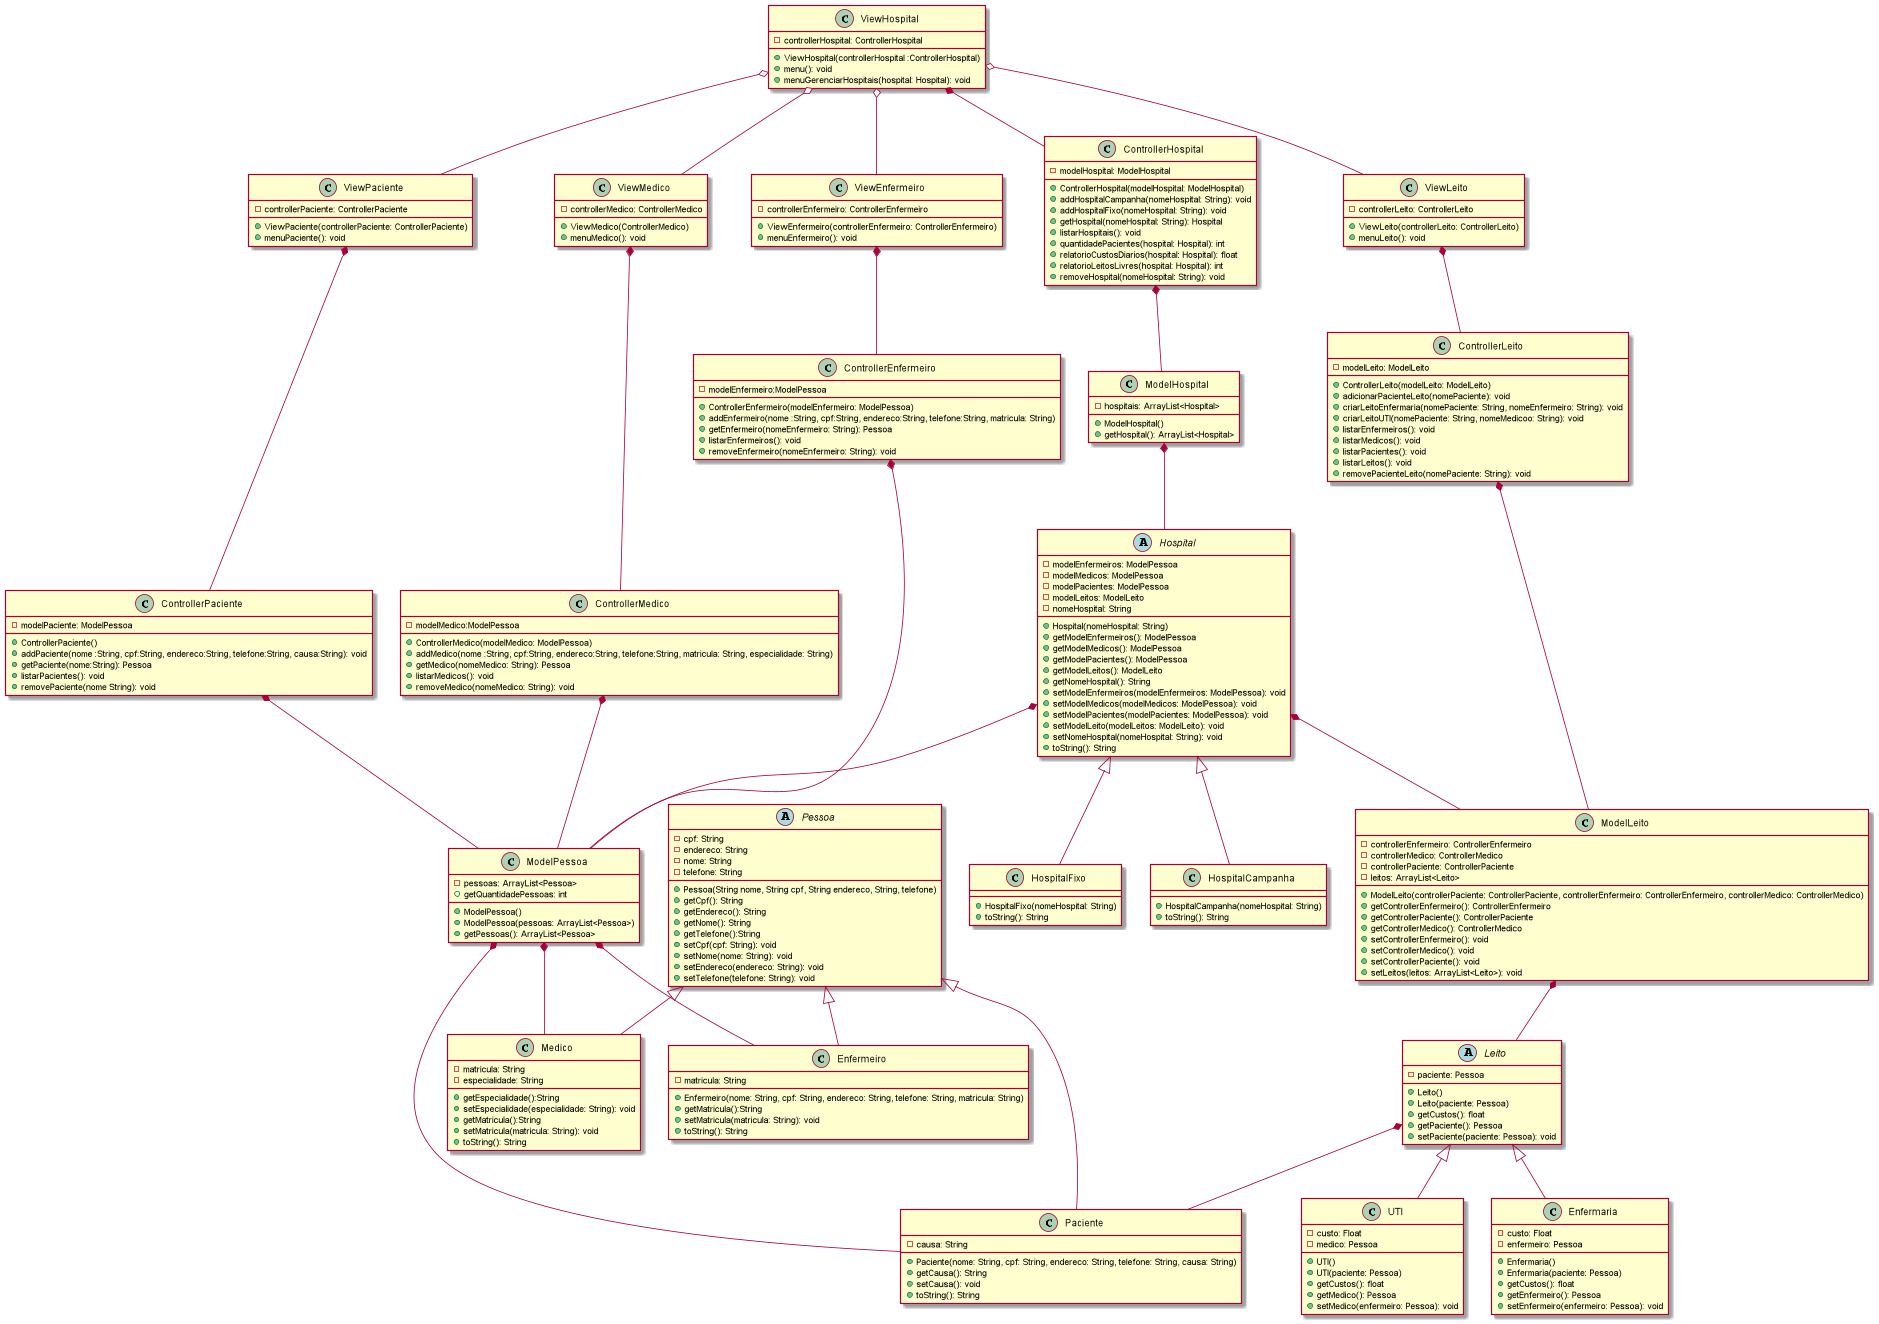

The diagram above was rendered by PlantUML. Its source (embedded in the PNG):
@startuml

Abstract Class Pessoa
{
    - cpf: String
    - endereco: String
    - nome: String
    - telefone: String
    + Pessoa(String nome, String cpf, String endereco, String, telefone)
    + getCpf(): String
    + getEndereco(): String
    + getNome(): String
    + getTelefone():String
    + setCpf(cpf: String): void
    + setNome(nome: String): void
    + setEndereco(endereco: String): void
    + setTelefone(telefone: String): void
}

class Enfermeiro
{
    - matricula: String
    + Enfermeiro(nome: String, cpf: String, endereco: String, telefone: String, matricula: String)
    + getMatricula():String
    + setMatricula(matricula: String): void
    + toString(): String
}

class Medico
{
    - matricula: String
    - especialidade: String
    + getEspecialidade():String
    + setEspecialidade(especialidade: String): void
    + getMatricula():String
    + setMatricula(matricula: String): void
    + toString(): String
}

class Paciente
{
    - causa: String
    + Paciente(nome: String, cpf: String, endereco: String, telefone: String, causa: String)
    + getCausa(): String
    + setCausa(): void
    + toString(): String
}

Pessoa <|-- Enfermeiro
Pessoa <|-- Medico
Pessoa <|-- Paciente

Abstract class Leito
{
    - paciente: Pessoa
    + Leito()
    + Leito(paciente: Pessoa)
    + getCustos(): float
    + getPaciente(): Pessoa
    + setPaciente(paciente: Pessoa): void
}

class Enfermaria
{
    - custo: Float
    - enfermeiro: Pessoa
    + Enfermaria()
    + Enfermaria(paciente: Pessoa)
    + getCustos(): float
    + getEnfermeiro(): Pessoa
    + setEnfermeiro(enfermeiro: Pessoa): void
}

class UTI
{
    - custo: Float
    - medico: Pessoa
    + UTI()
    + UTI(paciente: Pessoa)
    + getCustos(): float
    + getMedico(): Pessoa
    + setMedico(enfermeiro: Pessoa): void
}

Leito <|-- UTI
Leito <|-- Enfermaria
Leito *-- Paciente

class ModelPessoa
{
    - pessoas: ArrayList<Pessoa>
    + ModelPessoa()
    + ModelPessoa(pessoas: ArrayList<Pessoa>)
    + getPessoas(): ArrayList<Pessoa>
    + getQuantidadePessoas: int
}

class ControllerPaciente
{
    - modelPaciente: ModelPessoa
    + ControllerPaciente()
    + addPaciente(nome :String, cpf:String, endereco:String, telefone:String, causa:String): void
    + getPaciente(nome:String): Pessoa
    + listarPacientes(): void
    + removePaciente(nome String): void
}

class ViewPaciente
{
    - controllerPaciente: ControllerPaciente
    + ViewPaciente(controllerPaciente: ControllerPaciente)
    + menuPaciente(): void
}

class ControllerMedico
{
    - modelMedico:ModelPessoa
    + ControllerMedico(modelMedico: ModelPessoa)
    + addMedico(nome :String, cpf:String, endereco:String, telefone:String, matricula: String, especialidade: String)
    + getMedico(nomeMedico: String): Pessoa
    + listarMedicos(): void
    + removeMedico(nomeMedico: String): void
}

class ViewMedico
{
    - controllerMedico: ControllerMedico
    + ViewMedico(ControllerMedico)
    + menuMedico(): void
}

class ControllerEnfermeiro
{
    - modelEnfermeiro:ModelPessoa
    + ControllerEnfermeiro(modelEnfermeiro: ModelPessoa)
    + addEnfermeiro(nome :String, cpf:String, endereco:String, telefone:String, matricula: String)
    + getEnfermeiro(nomeEnfermeiro: String): Pessoa
    + listarEnfermeiros(): void
    + removeEnfermeiro(nomeEnfermeiro: String): void
}

class ViewEnfermeiro
{
    - controllerEnfermeiro: ControllerEnfermeiro
    + ViewEnfermeiro(controllerEnfermeiro: ControllerEnfermeiro)
    + menuEnfermeiro(): void
}

class ModelLeito
{
    - controllerEnfermeiro: ControllerEnfermeiro
    - controllerMedico: ControllerMedico
    - controllerPaciente: ControllerPaciente
    - leitos: ArrayList<Leito>
    + ModelLeito(controllerPaciente: ControllerPaciente, controllerEnfermeiro: ControllerEnfermeiro, controllerMedico: ControllerMedico)
    + getControllerEnfermeiro(): ControllerEnfermeiro
    + getControllerPaciente(): ControllerPaciente
    + getControllerMedico(): ControllerMedico
    + setControllerEnfermeiro(): void
    + setControllerMedico(): void
    + setControllerPaciente(): void
    + setLeitos(leitos: ArrayList<Leito>): void
}

class ControllerLeito
{
    - modelLeito: ModelLeito
    + ControllerLeito(modelLeito: ModelLeito)
    + adicionarPacienteLeito(nomePaciente): void
    + criarLeitoEnfermaria(nomePaciente: String, nomeEnfermeiro: String): void
    + criarLeitoUTI(nomePaciente: String, nomeMedicoo: String): void
    + listarEnfermeiros(): void
    + listarMedicos(): void
    + listarPacientes(): void
    + listarLeitos(): void
    + removePacienteLeito(nomePaciente: String): void
}

class ViewLeito
{
    - controllerLeito: ControllerLeito
    + ViewLeito(controllerLeito: ControllerLeito)
    + menuLeito(): void
}

Abstract class Hospital
{
    - modelEnfermeiros: ModelPessoa
    - modelMedicos: ModelPessoa
    - modelPacientes: ModelPessoa
    - modelLeitos: ModelLeito
    - nomeHospital: String
    + Hospital(nomeHospital: String)
    + getModelEnfermeiros(): ModelPessoa
    + getModelMedicos(): ModelPessoa
    + getModelPacientes(): ModelPessoa
    + getModelLeitos(): ModelLeito
    + getNomeHospital(): String
    + setModelEnfermeiros(modelEnfermeiros: ModelPessoa): void
    + setModelMedicos(modelMedicos: ModelPessoa): void
    + setModelPacientes(modelPacientes: ModelPessoa): void
    + setModelLeito(modelLeitos: ModelLeito): void
    + setNomeHospital(nomeHospital: String): void
    + toString(): String
}

class HospitalCampanha
{
    + HospitalCampanha(nomeHospital: String)
    + toString(): String
}

class HospitalFixo
{
    + HospitalFixo(nomeHospital: String)
        + toString(): String
}

class ModelHospital
{
    - hospitais: ArrayList<Hospital>
    + ModelHospital()
    + getHospital(): ArrayList<Hospital>
}

class ControllerHospital
{
    - modelHospital: ModelHospital
    + ControllerHospital(modelHospital: ModelHospital)
    + addHospitalCampanha(nomeHospital: String): void
    + addHospitalFixo(nomeHospital: String): void
    + getHospital(nomeHospital: String): Hospital
    + listarHospitais(): void
    + quantidadePacientes(hospital: Hospital): int
    + relatorioCustosDiarios(hospital: Hospital): float
    + relatorioLeitosLivres(hospital: Hospital): int
    + removeHospital(nomeHospital: String): void
}

class ViewHospital
{
    - controllerHospital: ControllerHospital
    + ViewHospital(controllerHospital :ControllerHospital)
    + menu(): void
    + menuGerenciarHospitais(hospital: Hospital): void
}

ModelHospital *-- Hospital
ModelLeito *-- Leito
ModelPessoa *-- Medico
ModelPessoa *-- Paciente
ModelPessoa *-- Enfermeiro
ControllerPaciente *-- ModelPessoa
ViewPaciente *-- ControllerPaciente
ControllerMedico *-- ModelPessoa
ViewMedico *-- ControllerMedico
ControllerEnfermeiro *-- ModelPessoa
ViewEnfermeiro *-- ControllerEnfermeiro
ControllerLeito *-- ModelLeito
ViewLeito *-- ControllerLeito
ControllerHospital *-- ModelHospital
ViewHospital *-- ControllerHospital

Hospital <|-- HospitalCampanha
Hospital <|-- HospitalFixo

Hospital *--ModelPessoa
Hospital *--ModelLeito

ViewHospital o-- ViewLeito
ViewHospital o-- ViewEnfermeiro
ViewHospital o-- ViewMedico
ViewHospital o-- ViewPaciente



@enduml